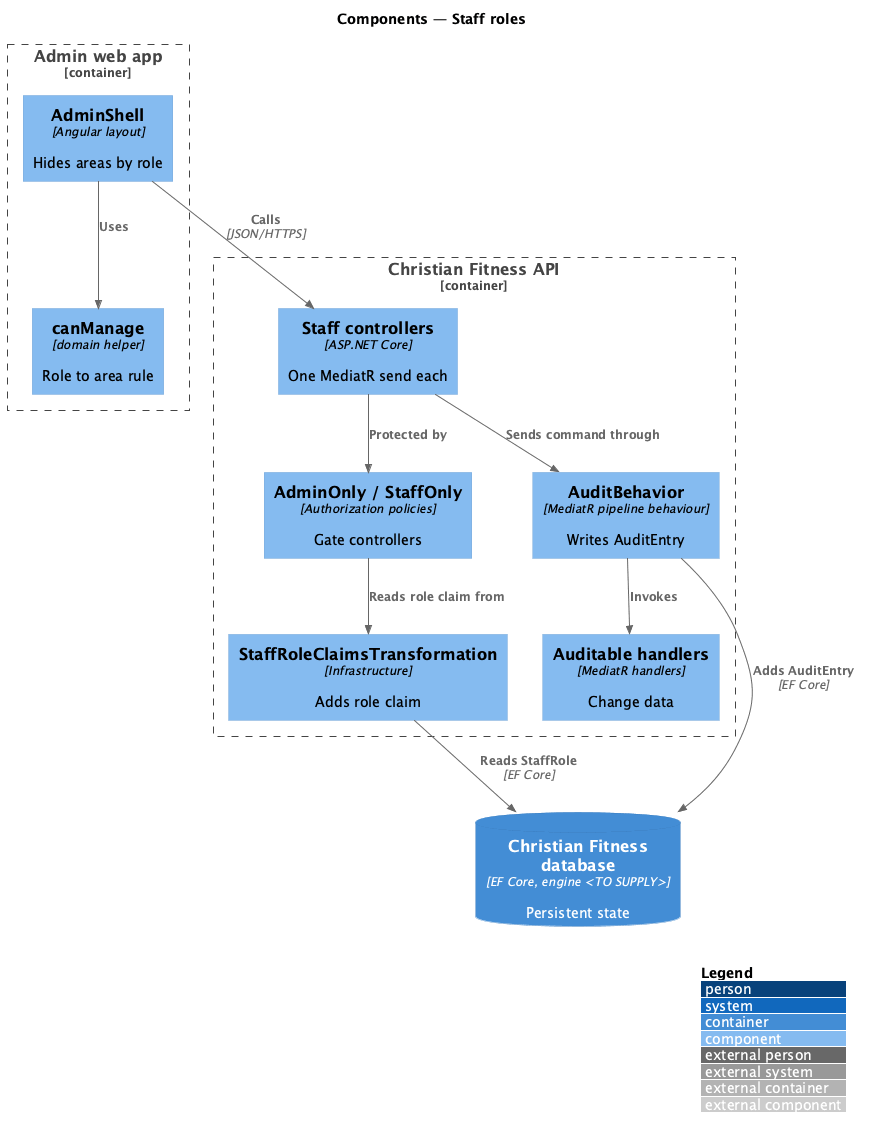

The diagram above was rendered by PlantUML. Its source (embedded in the PNG):
@startuml
!include <C4/C4_Component>
LAYOUT_WITH_LEGEND()
title Components — Staff roles

Container_Boundary(admin, "Admin web app") {
  Component(nav, "AdminShell", "Angular layout", "Hides areas by role")
  Component(canm, "canManage", "domain helper", "Role to area rule")
}
Container_Boundary(api, "Christian Fitness API") {
  Component(pol, "AdminOnly / StaffOnly", "Authorization policies", "Gate controllers")
  Component(claims, "StaffRoleClaimsTransformation", "Infrastructure", "Adds role claim")
  Component(ctrl, "Staff controllers", "ASP.NET Core", "One MediatR send each")
  Component(audit, "AuditBehavior", "MediatR pipeline behaviour", "Writes AuditEntry")
  Component(handler, "Auditable handlers", "MediatR handlers", "Change data")
}
ContainerDb(db, "Christian Fitness database", "EF Core, engine <TO SUPPLY>", "Persistent state")

Rel(nav, canm, "Uses")
Rel(nav, ctrl, "Calls", "JSON/HTTPS")
Rel(ctrl, pol, "Protected by")
Rel(pol, claims, "Reads role claim from")
Rel(ctrl, audit, "Sends command through")
Rel(audit, handler, "Invokes")
Rel(audit, db, "Adds AuditEntry", "EF Core")
Rel(claims, db, "Reads StaffRole", "EF Core")
@enduml